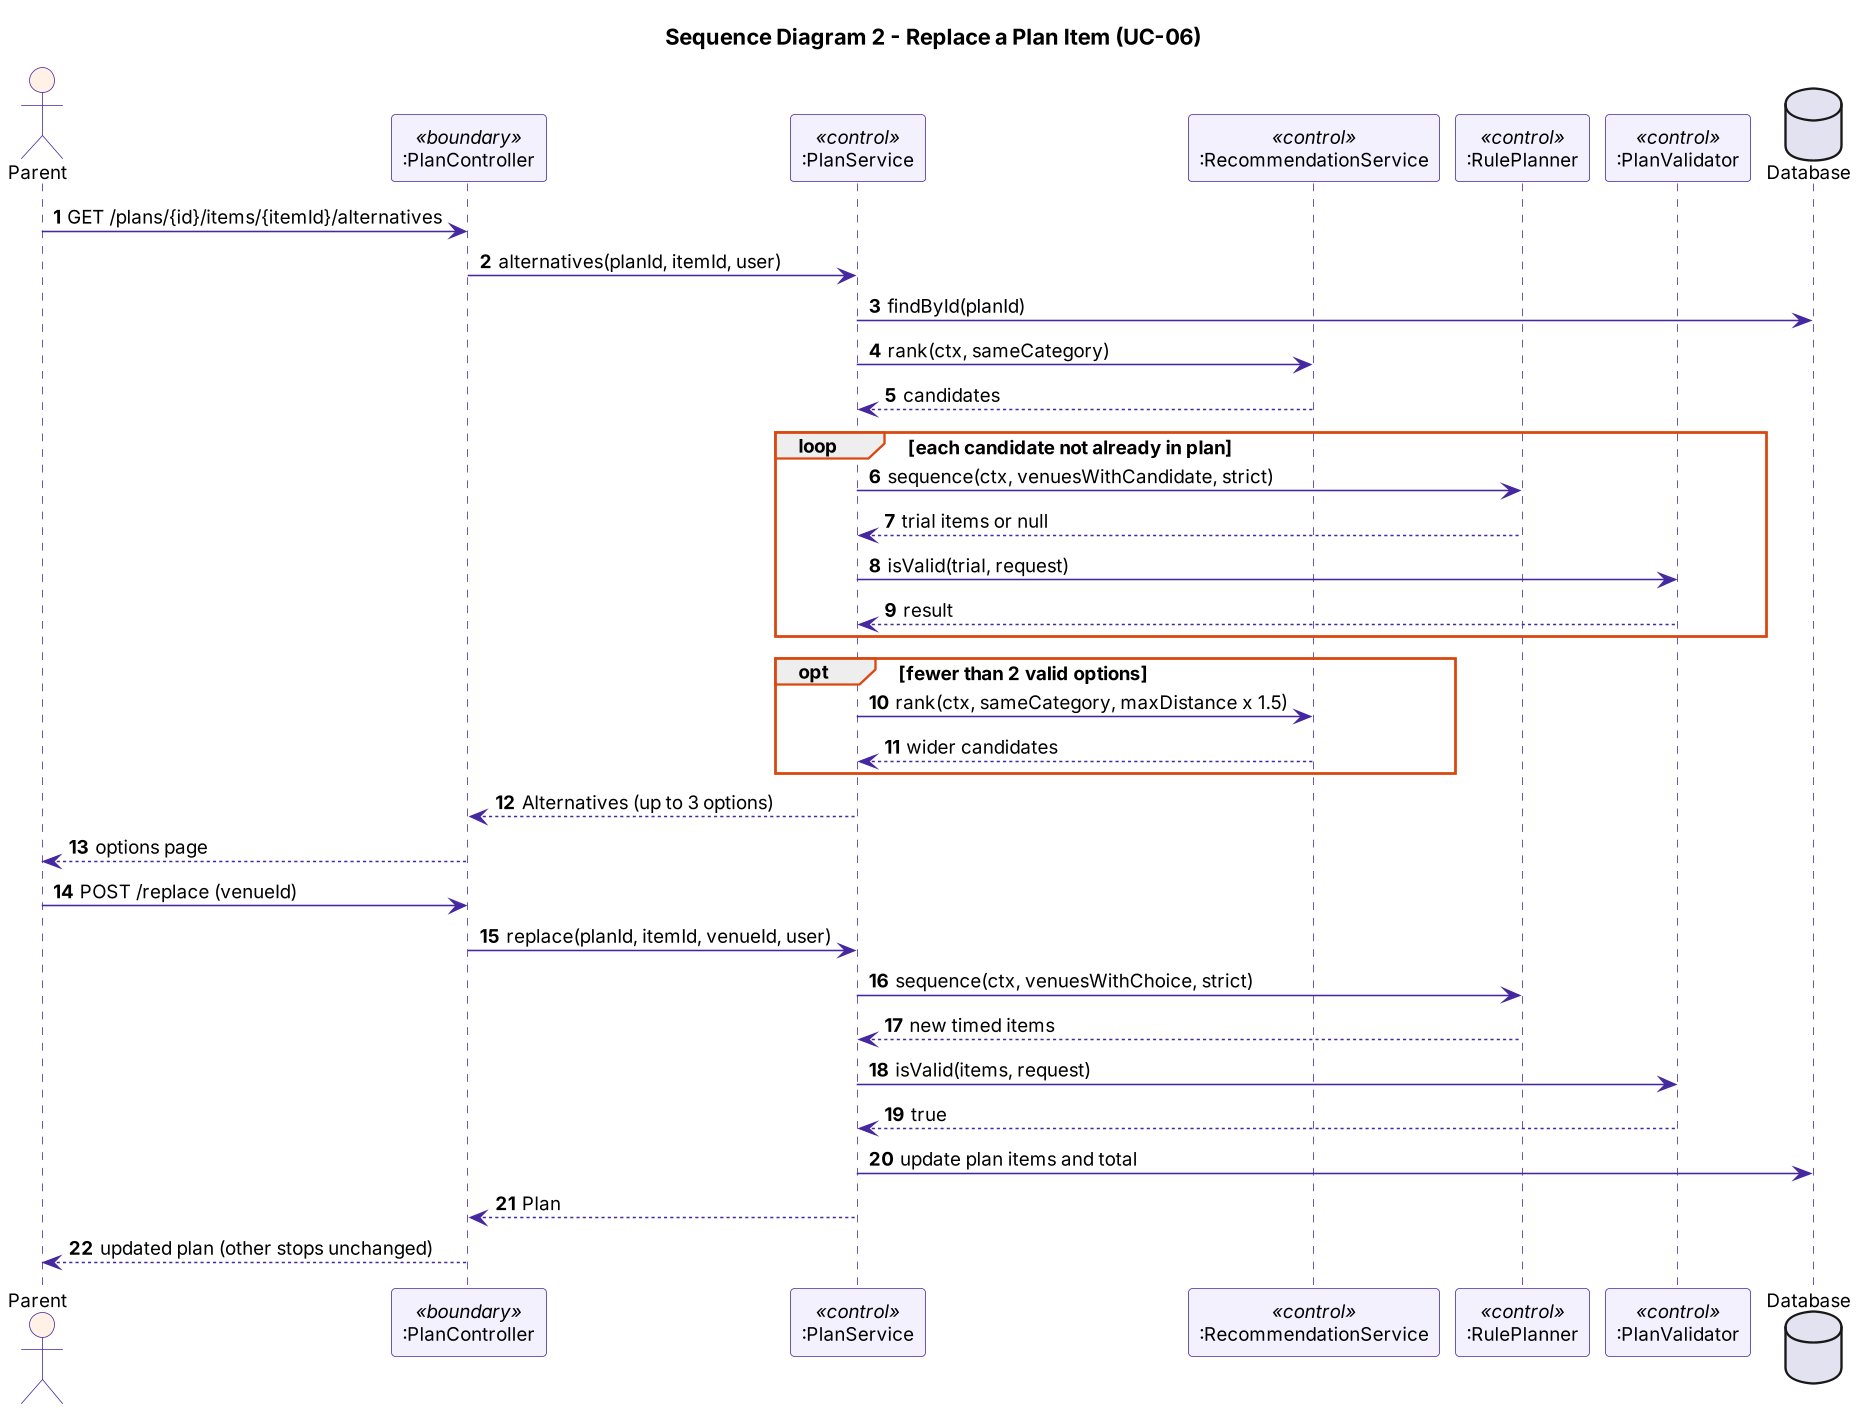

The diagram above was rendered by PlantUML. Its source (embedded in the PNG):
@startuml
skinparam defaultFontName "DejaVu Sans"
skinparam defaultFontSize 12
skinparam shadowing false
skinparam ArrowColor #45289f
skinparam ClassBorderColor #45289f
skinparam ClassBackgroundColor #ffffff
skinparam ClassHeaderBackgroundColor #f4f1ff
skinparam ClassBackgroundColor<<boundary>> #fff1e6
skinparam ClassBackgroundColor<<control>> #eef6ff
skinparam ClassBackgroundColor<<entity>> #f4f1ff
skinparam SequenceLifeLineBorderColor #45289f
skinparam ParticipantBackgroundColor #f4f1ff
skinparam ParticipantBorderColor #45289f
skinparam ActorBorderColor #45289f
skinparam ActorBackgroundColor #fff1e6
skinparam SequenceGroupBorderColor #d9480f
skinparam NoteBackgroundColor #fffbe6
skinparam NoteBorderColor #c9a400
skinparam dpi 150
autonumber
title Sequence Diagram 2 - Replace a Plan Item (UC-06)
actor Parent
participant ":PlanController" as C <<boundary>>
participant ":PlanService" as PS <<control>>
participant ":RecommendationService" as RS <<control>>
participant ":RulePlanner" as RP <<control>>
participant ":PlanValidator" as V <<control>>
database "Database" as DB
Parent -> C : GET /plans/{id}/items/{itemId}/alternatives
C -> PS : alternatives(planId, itemId, user)
PS -> DB : findById(planId)
PS -> RS : rank(ctx, sameCategory)
RS --> PS : candidates
loop each candidate not already in plan
  PS -> RP : sequence(ctx, venuesWithCandidate, strict)
  RP --> PS : trial items or null
  PS -> V : isValid(trial, request)
  V --> PS : result
end
opt fewer than 2 valid options
  PS -> RS : rank(ctx, sameCategory, maxDistance x 1.5)
  RS --> PS : wider candidates
end
PS --> C : Alternatives (up to 3 options)
C --> Parent : options page
Parent -> C : POST /replace (venueId)
C -> PS : replace(planId, itemId, venueId, user)
PS -> RP : sequence(ctx, venuesWithChoice, strict)
RP --> PS : new timed items
PS -> V : isValid(items, request)
V --> PS : true
PS -> DB : update plan items and total
PS --> C : Plan
C --> Parent : updated plan (other stops unchanged)
@enduml